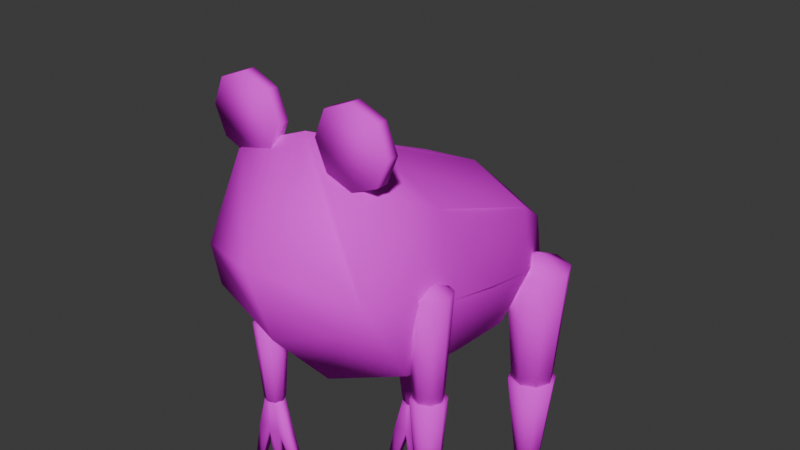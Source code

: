 # Source: frog.blend  (saved by Blender 4.4.32; exported with 4.5.12 LTS)
import bpy
from mathutils import Matrix  # noqa: F401  (used for matrix-valued properties, if any)

bpy.ops.wm.read_factory_settings(use_empty=True)
scene = bpy.context.scene
scene.name = 'Scene'

# ---- collections
col_collection = bpy.data.collections.new('Collection'); scene.collection.children.link(col_collection)

# ---- images (referenced by path relative to the original .blend; pixels are not part of the script)
import os
ASSET_DIR = os.environ.get("B2B_ASSET_DIR", "")  # directory of the original .blend (textures are referenced by path, not embedded)
HERE = os.path.dirname(os.path.abspath(__file__))  # packed textures are extracted next to this script under _unpacked/

def load_image(name, relpath, width, height, colorspace="sRGB"):
    """Load a texture the original file referenced (path relative to the .blend, or extracted next to this script)."""
    p = next((c for c in (os.path.join(HERE, relpath), os.path.join(ASSET_DIR, relpath)) if relpath and os.path.exists(c)), "")
    if p:
        img = bpy.data.images.load(p, check_existing=True)
        img.name = name
    else:  # same state as the original file: an image datablock whose file is absent (Cycles renders it pink)
        img = bpy.data.images.new(name, width, height)
        img.source = "FILE"
        img.filepath = "//" + (relpath or name)
    img.colorspace_settings.name = colorspace
    return img
img_frog_png = load_image('frog.png', 'frog.png', 1024, 1024, 'sRGB')

# ---- materials (node trees are filled in below, after node groups)
mat_frog = bpy.data.materials.new('frog')

# ---- material node trees
mat_frog.use_nodes = True; mat_frog.node_tree.nodes.clear()
_N = mat_frog.node_tree.nodes; _L = mat_frog.node_tree.links
n0 = _N.new('ShaderNodeBsdfPrincipled'); n0.name = 'Principled BSDF'; n0.location = (-27, 299)
n0.inputs[2].default_value = 1.0
n0.inputs[13].default_value = 0.0
n1 = _N.new('ShaderNodeOutputMaterial'); n1.name = 'Material Output'; n1.location = (300, 300)
n2 = _N.new('ShaderNodeTexImage'); n2.name = 'Image Texture'; n2.location = (-409, 299)
n2.image = img_frog_png
n2.interpolation = 'Closest'
_L.new(n0.outputs[0], n1.inputs[0])
_L.new(n2.outputs[0], n0.inputs[0])
_L.new(n2.outputs[1], n0.inputs[4])
n1.is_active_output = True

# ---- world
world_world = bpy.data.worlds.new('World'); scene.world = world_world
world_world.use_nodes = True; world_world.node_tree.nodes.clear()
_N = world_world.node_tree.nodes; _L = world_world.node_tree.links
n0 = _N.new('ShaderNodeOutputWorld'); n0.name = 'World Output'; n0.location = (300, 300)
n1 = _N.new('ShaderNodeBackground'); n1.name = 'Background'; n1.location = (10, 300)
n1.inputs[0].default_value = (0.05088, 0.05088, 0.05088, 1.0)
_L.new(n1.outputs[0], n0.inputs[0])
n0.is_active_output = True
world_world.color = (0.05088, 0.05088, 0.05088)
world_world.sun_shadow_jitter_overblur = 0.0

# ---- meshes
me_cube_007 = bpy.data.meshes.new('Cube.007')
me_cube_007.from_pydata([(-0.06734, 0.3042, 0.1955), (-0.000282, 0.3117, 0.2213), (-0.1089, 0.2009, 0.2651), (-0.08539, 0.2869, 0.1367), (-0.06683, 0.2696, 0.07805), (0.0001197, 0.3382, 0.122), (-0.1381, 0.173, 0.1702), (-0.1081, 0.1451, 0.07547), (-0.1592, 0.04345, 0.2082), (-0.1256, 0.07566, 0.3177), (-0.1247, 0.01128, 0.09906), (-0.1745, -0.08606, 0.2463), (-0.1377, -0.05077, 0.3662), (-0.1367, -0.1213, 0.1267), (-0.1421, -0.217, 0.285), (-0.1122, -0.1739, 0.4315), (-0.1113, -0.2286, 0.2359), (-0.0003903, -0.2824, 0.3218), (0.1414, -0.2169, 0.2862), (0.0002672, -0.241, 0.1942), (-0.0009509, -0.1614, 0.4742), (0.1106, -0.1748, 0.4292), (-0.001003, -0.03541, 0.4187), (-0.0008507, 0.08969, 0.3656), (0.1362, -0.0518, 0.3633), (0.1244, 0.07472, 0.3151), (0.174, -0.08586, 0.2478), (0.1372, -0.12, 0.1319), (0.1589, 0.04363, 0.2096), (0.1253, 0.0125, 0.1038), (0.1379, 0.1731, 0.1713), (0.1088, 0.1461, 0.07956), (0.108, 0.2001, 0.2628), (0.08556, 0.287, 0.1374), (0.06701, 0.3037, 0.1941), (0.06751, 0.2702, 0.08058), (0.0004527, 0.2621, 0.05287), (0.0005126, 0.133, 0.03483), (0.0005163, -0.002601, 0.05222), (0.0004948, -0.1365, 0.0754), (-0.0006733, 0.2131, 0.3067), (0.1115, -0.2275, 0.2401), (-0.03436, -0.1582, 0.479), (-0.05191, -0.1582, 0.4366), (-0.03436, -0.1778, 0.479), (-0.05191, -0.1582, 0.5214), (-0.09429, -0.1582, 0.5389), (-0.05191, -0.1778, 0.5214), (-0.09429, -0.1778, 0.5389), (-0.1367, -0.1778, 0.5214), (-0.1542, -0.1778, 0.479), (-0.1367, -0.1582, 0.5214), (-0.1542, -0.1582, 0.479), (-0.1367, -0.1582, 0.4366), (-0.09429, -0.1582, 0.4191), (-0.1367, -0.1778, 0.4366), (-0.09429, -0.1778, 0.4191), (-0.05191, -0.1778, 0.4366), (0.03199, -0.1582, 0.4793), (0.04989, -0.1581, 0.4371), (0.03201, -0.1778, 0.4793), (0.04918, -0.1581, 0.5218), (0.09141, -0.1581, 0.5397), (0.04921, -0.1778, 0.5218), (0.09143, -0.1777, 0.5397), (0.1339, -0.1777, 0.5225), (0.1519, -0.1777, 0.4803), (0.1339, -0.158, 0.5225), (0.1518, -0.158, 0.4803), (0.1346, -0.158, 0.4378), (0.09241, -0.1581, 0.4199), (0.1347, -0.1777, 0.4378), (0.09244, -0.1777, 0.4199), (0.04992, -0.1778, 0.4371), (0.1727, -0.09063, -0.0493), (0.1628, -0.09063, -0.0493), (0.1727, -0.1059, -0.0493), (0.1905, -0.09063, -0.1144), (0.1905, -0.1059, -0.1144), (0.1688, -0.09063, -0.1144), (0.2118, -0.09081, -0.1972), (0.2118, -0.1012, -0.1972), (0.197, -0.09081, -0.1972), (0.197, -0.1012, -0.1972), (0.1688, -0.1059, -0.1144), (0.147, -0.1059, -0.1144), (0.1628, -0.1059, -0.0493), (0.1651, -0.1012, -0.1972), (0.1503, -0.1012, -0.1972), (0.1651, -0.09081, -0.1972), (0.1503, -0.09081, -0.1972), (0.147, -0.09063, -0.1144), (0.1253, -0.09063, -0.1144), (0.153, -0.09063, -0.0493), (0.1129, -0.09081, -0.1972), (0.1129, -0.1012, -0.1972), (0.09808, -0.09081, -0.1972), (0.09808, -0.1012, -0.1972), (0.1253, -0.1059, -0.1144), (0.1431, -0.1059, -0.0493), (0.153, -0.1059, -0.0493), (0.1431, -0.09063, -0.0493), (0.1577, -0.1264, 0.09267), (0.1774, -0.1183, 0.09267), (0.1577, -0.1166, -0.04956), (0.1381, -0.1183, 0.09267), (0.1577, -0.09863, 0.1065), (0.1577, -0.07088, 0.09267), (0.1855, -0.09863, 0.09267), (0.13, -0.09863, 0.09267), (0.1774, -0.07901, 0.09267), (0.1381, -0.07901, 0.09267), (0.145, -0.08593, -0.04956), (0.1577, -0.08067, -0.04956), (0.1398, -0.09863, -0.04956), (0.1577, -0.09863, -0.05854), (0.1757, -0.09863, -0.04956), (0.145, -0.1113, -0.04956), (0.1705, -0.08593, -0.04956), (0.1705, -0.1113, -0.04956), (0.1448, 0.2318, -0.2169), (0.1327, 0.2318, -0.2169), (0.1448, 0.2129, -0.2169), (0.1666, 0.2318, -0.297), (0.1666, 0.2129, -0.297), (0.1399, 0.2318, -0.297), (0.1928, 0.2316, -0.3988), (0.1928, 0.2187, -0.3988), (0.1747, 0.2316, -0.3988), (0.1747, 0.2187, -0.3988), (0.1399, 0.2129, -0.297), (0.1132, 0.2129, -0.297), (0.1327, 0.2129, -0.2169), (0.1354, 0.2187, -0.3988), (0.1172, 0.2187, -0.3988), (0.1354, 0.2316, -0.3988), (0.1172, 0.2316, -0.3988), (0.1132, 0.2318, -0.297), (0.08654, 0.2318, -0.297), (0.1205, 0.2318, -0.2169), (0.07121, 0.2316, -0.3988), (0.07121, 0.2187, -0.3988), (0.05304, 0.2316, -0.3988), (0.05304, 0.2187, -0.3988), (0.08654, 0.2129, -0.297), (0.1083, 0.2129, -0.2169), (0.1205, 0.2129, -0.2169), (0.1083, 0.2318, -0.2169), (0.1261, 0.1696, 0.1552), (0.163, 0.1849, 0.1552), (0.1261, 0.1864, -0.05586), (0.0893, 0.1849, 0.1552), (0.1261, 0.2217, 0.1812), (0.1261, 0.2738, 0.1552), (0.1782, 0.2217, 0.1552), (0.07404, 0.2217, 0.1552), (0.163, 0.2585, 0.1552), (0.0893, 0.2585, 0.1552), (0.1012, 0.2467, -0.05586), (0.1261, 0.257, -0.05586), (0.09081, 0.2217, -0.05586), (0.1261, 0.2217, -0.07352), (0.1615, 0.2217, -0.05586), (0.1012, 0.1967, -0.05586), (0.1511, 0.2467, -0.05586), (0.1511, 0.1967, -0.05586), (0.1261, 0.1809, -0.05694), (0.155, 0.1929, -0.05694), (0.1261, 0.1994, -0.2183), (0.09732, 0.1929, -0.05694), (0.1261, 0.2217, -0.03656), (0.1261, 0.2625, -0.05694), (0.1669, 0.2217, -0.05694), (0.08538, 0.2217, -0.05694), (0.155, 0.2505, -0.05694), (0.09732, 0.2505, -0.05694), (0.1104, 0.2375, -0.2183), (0.1261, 0.244, -0.2183), (0.1039, 0.2217, -0.2183), (0.1261, 0.2217, -0.2294), (0.1484, 0.2217, -0.2183), (0.1104, 0.2059, -0.2183), (0.1419, 0.2375, -0.2183), (0.1419, 0.2059, -0.2183), (0.1576, -0.1317, 0.265), (0.1809, -0.122, 0.265), (0.1576, -0.1217, 0.09294), (0.1342, -0.122, 0.265), (0.1576, -0.09863, 0.2816), (0.1576, -0.06556, 0.265), (0.1906, -0.09863, 0.265), (0.1245, -0.09863, 0.265), (0.1809, -0.07525, 0.265), (0.1342, -0.07525, 0.265), (0.1413, -0.08235, 0.09294), (0.1576, -0.0756, 0.09294), (0.1345, -0.09863, 0.09294), (0.1576, -0.09863, 0.08142), (0.1806, -0.09863, 0.09294), (0.1413, -0.1149, 0.09294), (0.1738, -0.08235, 0.09294), (0.1738, -0.1149, 0.09294), (-0.1727, -0.09063, -0.0493), (-0.1628, -0.09063, -0.0493), (-0.1727, -0.1059, -0.0493), (-0.1905, -0.09063, -0.1144), (-0.1905, -0.1059, -0.1144), (-0.1688, -0.09063, -0.1144), (-0.2118, -0.09081, -0.1972), (-0.2118, -0.1012, -0.1972), (-0.197, -0.09081, -0.1972), (-0.197, -0.1012, -0.1972), (-0.1688, -0.1059, -0.1144), (-0.147, -0.1059, -0.1144), (-0.1628, -0.1059, -0.0493), (-0.1651, -0.1012, -0.1972), (-0.1503, -0.1012, -0.1972), (-0.1651, -0.09081, -0.1972), (-0.1503, -0.09081, -0.1972), (-0.147, -0.09063, -0.1144), (-0.1253, -0.09063, -0.1144), (-0.153, -0.09063, -0.0493), (-0.1129, -0.09081, -0.1972), (-0.1129, -0.1012, -0.1972), (-0.09808, -0.09081, -0.1972), (-0.09808, -0.1012, -0.1972), (-0.1253, -0.1059, -0.1144), (-0.1431, -0.1059, -0.0493), (-0.153, -0.1059, -0.0493), (-0.1431, -0.09063, -0.0493), (-0.1578, -0.1264, 0.09267), (-0.1774, -0.1183, 0.09267), (-0.1577, -0.1166, -0.04956), (-0.1381, -0.1183, 0.09267), (-0.1578, -0.09863, 0.1065), (-0.1578, -0.07088, 0.09267), (-0.1855, -0.09863, 0.09267), (-0.13, -0.09863, 0.09267), (-0.1774, -0.07901, 0.09267), (-0.1381, -0.07901, 0.09267), (-0.145, -0.08593, -0.04956), (-0.1577, -0.08067, -0.04956), (-0.1398, -0.09863, -0.04956), (-0.1577, -0.09863, -0.05854), (-0.1757, -0.09863, -0.04956), (-0.145, -0.1113, -0.04956), (-0.1705, -0.08593, -0.04956), (-0.1705, -0.1113, -0.04956), (-0.1448, 0.2318, -0.2169), (-0.1327, 0.2318, -0.2169), (-0.1448, 0.2129, -0.2169), (-0.1666, 0.2318, -0.297), (-0.1666, 0.2129, -0.297), (-0.1399, 0.2318, -0.297), (-0.1928, 0.2316, -0.3988), (-0.1928, 0.2187, -0.3988), (-0.1747, 0.2316, -0.3988), (-0.1747, 0.2187, -0.3988), (-0.1399, 0.2129, -0.297), (-0.1132, 0.2129, -0.297), (-0.1327, 0.2129, -0.2169), (-0.1354, 0.2187, -0.3988), (-0.1172, 0.2187, -0.3988), (-0.1354, 0.2316, -0.3988), (-0.1172, 0.2316, -0.3988), (-0.1132, 0.2318, -0.297), (-0.08654, 0.2318, -0.297), (-0.1205, 0.2318, -0.2169), (-0.07121, 0.2316, -0.3988), (-0.07121, 0.2187, -0.3988), (-0.05304, 0.2316, -0.3988), (-0.05304, 0.2187, -0.3988), (-0.08654, 0.2129, -0.297), (-0.1083, 0.2129, -0.2169), (-0.1205, 0.2129, -0.2169), (-0.1083, 0.2318, -0.2169), (-0.1261, 0.1696, 0.1552), (-0.163, 0.1849, 0.1552), (-0.1261, 0.1864, -0.05586), (-0.0893, 0.1849, 0.1552), (-0.1261, 0.2217, 0.1812), (-0.1261, 0.2738, 0.1552), (-0.1782, 0.2217, 0.1552), (-0.07404, 0.2217, 0.1552), (-0.163, 0.2585, 0.1552), (-0.0893, 0.2585, 0.1552), (-0.1012, 0.2467, -0.05586), (-0.1261, 0.257, -0.05586), (-0.09081, 0.2217, -0.05586), (-0.1261, 0.2217, -0.07352), (-0.1615, 0.2217, -0.05586), (-0.1012, 0.1967, -0.05586), (-0.1511, 0.2467, -0.05586), (-0.1511, 0.1967, -0.05586), (-0.1261, 0.1809, -0.05694), (-0.155, 0.1929, -0.05694), (-0.1261, 0.1994, -0.2183), (-0.09732, 0.1929, -0.05694), (-0.1261, 0.2217, -0.03656), (-0.1261, 0.2625, -0.05694), (-0.1669, 0.2217, -0.05694), (-0.08538, 0.2217, -0.05694), (-0.155, 0.2505, -0.05694), (-0.09732, 0.2505, -0.05694), (-0.1104, 0.2375, -0.2183), (-0.1261, 0.244, -0.2183), (-0.1039, 0.2217, -0.2183), (-0.1261, 0.2217, -0.2294), (-0.1484, 0.2217, -0.2183), (-0.1104, 0.2059, -0.2183), (-0.1419, 0.2375, -0.2183), (-0.1419, 0.2059, -0.2183), (-0.1576, -0.1317, 0.265), (-0.1809, -0.122, 0.265), (-0.1576, -0.1217, 0.09294), (-0.1342, -0.122, 0.265), (-0.1576, -0.09863, 0.2816), (-0.1576, -0.06556, 0.265), (-0.1906, -0.09863, 0.265), (-0.1245, -0.09863, 0.265), (-0.1809, -0.07525, 0.265), (-0.1342, -0.07525, 0.265), (-0.1413, -0.08235, 0.09294), (-0.1576, -0.0756, 0.09294), (-0.1345, -0.09863, 0.09294), (-0.1576, -0.09863, 0.08142), (-0.1806, -0.09863, 0.09294), (-0.1413, -0.1149, 0.09294), (-0.1738, -0.08235, 0.09294), (-0.1738, -0.1149, 0.09294)], [], [(0, 2, 40, 1), (1, 5, 3, 0), (3, 6, 2, 0), (4, 7, 6, 3), (5, 36, 4, 3), (6, 7, 10, 13, 11, 8), (7, 37, 38, 39, 13, 10), (12, 11, 14, 15), (11, 13, 16, 14), (17, 20, 15, 14), (19, 17, 14, 16), (18, 21, 20, 17), (41, 18, 17, 19), (24, 22, 20, 21), (22, 12, 15, 20), (25, 24, 26, 28, 30, 32), (23, 22, 24, 25, 32, 40), (28, 26, 27, 29, 31, 30), (26, 24, 21, 18), (27, 26, 18, 41), (2, 6, 8, 11, 12, 9), (33, 30, 31, 35), (34, 32, 30, 33), (34, 33, 5, 1), (33, 35, 36, 5), (35, 31, 37, 36), (36, 37, 7, 4), (37, 31, 29, 27, 39, 38), (13, 39, 19, 16), (39, 27, 41, 19), (1, 40, 32, 34), (42, 43, 54, 53, 52, 51, 46, 45), (42, 44, 57, 43), (45, 47, 44, 42), (46, 48, 47, 45), (57, 44, 47, 48, 49, 50, 55, 56), (51, 49, 48, 46), (52, 50, 49, 51), (53, 55, 50, 52), (54, 56, 55, 53), (43, 57, 56, 54), (58, 59, 73, 60), (58, 61, 62, 67, 68, 69, 70, 59), (61, 58, 60, 63), (62, 61, 63, 64), (73, 72, 71, 66, 65, 64, 63, 60), (67, 62, 64, 65), (68, 67, 65, 66), (69, 68, 66, 71), (70, 69, 71, 72), (59, 70, 72, 73), (9, 12, 22, 23, 40, 2), (74, 75, 86, 76), (75, 74, 77, 79), (77, 74, 76, 78), (77, 78, 81, 80), (79, 77, 80, 82), (82, 80, 81, 83), (84, 79, 82, 83), (78, 84, 83, 81), (84, 78, 76, 86), (84, 85, 88, 87), (85, 84, 86, 100), (79, 84, 87, 89), (90, 89, 87, 88), (91, 79, 89, 90), (85, 91, 90, 88), (92, 91, 94, 96), (101, 93, 91, 92), (93, 75, 79, 91), (91, 85, 95, 94), (96, 94, 95, 97), (98, 92, 96, 97), (85, 98, 97, 95), (98, 85, 100, 99), (101, 92, 98, 99), (93, 101, 99, 100), (75, 93, 100, 86), (103, 106, 102), (102, 104, 119, 103), (105, 117, 104, 102), (102, 106, 105), (107, 106, 110), (111, 106, 107), (108, 106, 103), (110, 106, 108), (109, 106, 111), (105, 106, 109), (107, 113, 112, 111), (111, 112, 114, 109), (113, 115, 112), (112, 115, 114), (118, 115, 113), (116, 115, 118), (119, 115, 116), (104, 115, 119), (117, 115, 104), (114, 115, 117), (103, 119, 116, 108), (108, 116, 118, 110), (110, 118, 113, 107), (109, 114, 117, 105), (120, 121, 132, 122), (121, 120, 123, 125), (123, 120, 122, 124), (123, 124, 127, 126), (125, 123, 126, 128), (128, 126, 127, 129), (130, 125, 128, 129), (124, 130, 129, 127), (130, 124, 122, 132), (130, 131, 134, 133), (131, 130, 132, 146), (125, 130, 133, 135), (136, 135, 133, 134), (137, 125, 135, 136), (131, 137, 136, 134), (138, 137, 140, 142), (147, 139, 137, 138), (139, 121, 125, 137), (137, 131, 141, 140), (142, 140, 141, 143), (144, 138, 142, 143), (131, 144, 143, 141), (144, 131, 146, 145), (147, 138, 144, 145), (139, 147, 145, 146), (121, 139, 146, 132), (148, 150, 165, 149), (149, 152, 148), (151, 163, 150, 148), (148, 152, 151), (157, 152, 153), (153, 152, 156), (156, 152, 154), (154, 152, 149), (151, 152, 155), (155, 152, 157), (153, 159, 158, 157), (157, 158, 160, 155), (159, 161, 158), (158, 161, 160), (164, 161, 159), (165, 161, 162), (162, 161, 164), (163, 161, 150), (150, 161, 165), (160, 161, 163), (149, 165, 162, 154), (154, 162, 164, 156), (156, 164, 159, 153), (155, 160, 163, 151), (166, 168, 183, 167), (167, 170, 166), (169, 181, 168, 166), (166, 170, 169), (175, 170, 171), (171, 170, 174), (174, 170, 172), (172, 170, 167), (169, 170, 173), (173, 170, 175), (171, 177, 176, 175), (175, 176, 178, 173), (177, 179, 176), (176, 179, 178), (182, 179, 177), (183, 179, 180), (180, 179, 182), (181, 179, 168), (168, 179, 183), (178, 179, 181), (167, 183, 180, 172), (172, 180, 182, 174), (174, 182, 177, 171), (173, 178, 181, 169), (184, 186, 201, 185), (185, 188, 184), (187, 199, 186, 184), (184, 188, 187), (193, 188, 189), (189, 188, 192), (192, 188, 190), (190, 188, 185), (187, 188, 191), (191, 188, 193), (189, 195, 194, 193), (193, 194, 196, 191), (195, 197, 194), (194, 197, 196), (200, 197, 195), (201, 197, 198), (198, 197, 200), (199, 197, 186), (186, 197, 201), (196, 197, 199), (185, 201, 198, 190), (190, 198, 200, 192), (192, 200, 195, 189), (191, 196, 199, 187), (202, 204, 214, 203), (203, 207, 205, 202), (205, 206, 204, 202), (205, 208, 209, 206), (207, 210, 208, 205), (210, 211, 209, 208), (212, 211, 210, 207), (206, 209, 211, 212), (212, 214, 204, 206), (212, 215, 216, 213), (213, 228, 214, 212), (207, 217, 215, 212), (218, 216, 215, 217), (219, 218, 217, 207), (213, 216, 218, 219), (220, 224, 222, 219), (229, 220, 219, 221), (221, 219, 207, 203), (219, 222, 223, 213), (224, 225, 223, 222), (226, 225, 224, 220), (213, 223, 225, 226), (226, 227, 228, 213), (229, 227, 226, 220), (221, 228, 227, 229), (203, 214, 228, 221), (231, 230, 234), (230, 231, 247, 232), (233, 230, 232, 245), (230, 233, 234), (235, 238, 234), (239, 235, 234), (236, 231, 234), (238, 236, 234), (237, 239, 234), (233, 237, 234), (235, 239, 240, 241), (239, 237, 242, 240), (241, 240, 243), (240, 242, 243), (246, 241, 243), (244, 246, 243), (247, 244, 243), (232, 247, 243), (245, 232, 243), (242, 245, 243), (231, 236, 244, 247), (236, 238, 246, 244), (238, 235, 241, 246), (237, 233, 245, 242), (248, 250, 260, 249), (249, 253, 251, 248), (251, 252, 250, 248), (251, 254, 255, 252), (253, 256, 254, 251), (256, 257, 255, 254), (258, 257, 256, 253), (252, 255, 257, 258), (258, 260, 250, 252), (258, 261, 262, 259), (259, 274, 260, 258), (253, 263, 261, 258), (264, 262, 261, 263), (265, 264, 263, 253), (259, 262, 264, 265), (266, 270, 268, 265), (275, 266, 265, 267), (267, 265, 253, 249), (265, 268, 269, 259), (270, 271, 269, 268), (272, 271, 270, 266), (259, 269, 271, 272), (272, 273, 274, 259), (275, 273, 272, 266), (267, 274, 273, 275), (249, 260, 274, 267), (276, 277, 293, 278), (277, 276, 280), (279, 276, 278, 291), (276, 279, 280), (285, 281, 280), (281, 284, 280), (284, 282, 280), (282, 277, 280), (279, 283, 280), (283, 285, 280), (281, 285, 286, 287), (285, 283, 288, 286), (287, 286, 289), (286, 288, 289), (292, 287, 289), (293, 290, 289), (290, 292, 289), (291, 278, 289), (278, 293, 289), (288, 291, 289), (277, 282, 290, 293), (282, 284, 292, 290), (284, 281, 287, 292), (283, 279, 291, 288), (294, 295, 311, 296), (295, 294, 298), (297, 294, 296, 309), (294, 297, 298), (303, 299, 298), (299, 302, 298), (302, 300, 298), (300, 295, 298), (297, 301, 298), (301, 303, 298), (299, 303, 304, 305), (303, 301, 306, 304), (305, 304, 307), (304, 306, 307), (310, 305, 307), (311, 308, 307), (308, 310, 307), (309, 296, 307), (296, 311, 307), (306, 309, 307), (295, 300, 308, 311), (300, 302, 310, 308), (302, 299, 305, 310), (301, 297, 309, 306), (312, 313, 329, 314), (313, 312, 316), (315, 312, 314, 327), (312, 315, 316), (321, 317, 316), (317, 320, 316), (320, 318, 316), (318, 313, 316), (315, 319, 316), (319, 321, 316), (317, 321, 322, 323), (321, 319, 324, 322), (323, 322, 325), (322, 324, 325), (328, 323, 325), (329, 326, 325), (326, 328, 325), (327, 314, 325), (314, 329, 325), (324, 327, 325), (313, 318, 326, 329), (318, 320, 328, 326), (320, 317, 323, 328), (319, 315, 327, 324)])
me_cube_007.polygons.foreach_set('use_smooth', [True] * 348)
_uv = me_cube_007.uv_layers.new(name='UVMap')
_uv.uv.foreach_set('vector', [0.1681, 0.4509, 0.1961, 0.5285, 0.1318, 0.5391, 0.1238, 0.4634, 0.1238, 0.4634, 0.1156, 0.3848, 0.2003, 0.4185, 0.1681, 0.4509, 0.2003, 0.4185, 0.2577, 0.5047, 0.1961, 0.5285, 0.1681, 0.4509, 0.3892, 0.4431, 0.373, 0.5118, 0.3169, 0.4965, 0.3592, 0.4196, 0.4242, 0.3848, 0.4277, 0.4484, 0.3892, 0.4431, 0.3592, 0.4196, 0.3169, 0.4965, 0.373, 0.5118, 0.3692, 0.5822, 0.3755, 0.6461, 0.3121, 0.6648, 0.3039, 0.582, 0.373, 0.5118, 0.4311, 0.5135, 0.4345, 0.5791, 0.4372, 0.638, 0.3755, 0.6461, 0.3692, 0.5822, 0.2085, 0.6744, 0.2733, 0.6866, 0.2366, 0.7592, 0.1856, 0.7224, 0.3121, 0.6648, 0.3755, 0.6461, 0.3783, 0.7234, 0.3503, 0.7425, 0.1605, 0.7982, 0.1516, 0.7198, 0.1856, 0.7224, 0.2366, 0.7592, 0.4407, 0.7094, 0.4443, 0.7868, 0.3503, 0.7425, 0.3783, 0.7234, 0.07734, 0.777, 0.1185, 0.7307, 0.1516, 0.7198, 0.1605, 0.7982, 0.5051, 0.7188, 0.5337, 0.734, 0.4443, 0.7868, 0.4407, 0.7094, 0.08484, 0.6884, 0.1463, 0.6733, 0.1516, 0.7198, 0.1185, 0.7307, 0.1463, 0.6733, 0.2085, 0.6744, 0.1856, 0.7224, 0.1516, 0.7198, 0.06974, 0.6209, 0.08484, 0.6884, 0.02547, 0.7139, 0.00168, 0.6294, 0.00168, 0.532, 0.06546, 0.5417, 0.1395, 0.6117, 0.1463, 0.6733, 0.08484, 0.6884, 0.06974, 0.6209, 0.06546, 0.5417, 0.1318, 0.5391, 0.5644, 0.5692, 0.5644, 0.6528, 0.5007, 0.6407, 0.5008, 0.5756, 0.4897, 0.5052, 0.5428, 0.485, 0.02547, 0.7139, 0.08484, 0.6884, 0.1185, 0.7307, 0.07734, 0.777, 0.5007, 0.6407, 0.5644, 0.6528, 0.5337, 0.734, 0.5051, 0.7188, 0.1961, 0.5285, 0.2577, 0.5047, 0.2784, 0.5994, 0.2733, 0.6866, 0.2085, 0.6744, 0.2086, 0.606, 0.4928, 0.4124, 0.5428, 0.485, 0.4897, 0.5052, 0.4658, 0.4382, 0.07718, 0.4594, 0.06546, 0.5417, 0.00168, 0.532, 0.03962, 0.4352, 0.07718, 0.4594, 0.03962, 0.4352, 0.1156, 0.3848, 0.1238, 0.4634, 0.4928, 0.4124, 0.4658, 0.4382, 0.4277, 0.4484, 0.4242, 0.3848, 0.4658, 0.4382, 0.4897, 0.5052, 0.4311, 0.5135, 0.4277, 0.4484, 0.4277, 0.4484, 0.4311, 0.5135, 0.373, 0.5118, 0.3892, 0.4431, 0.4311, 0.5135, 0.4897, 0.5052, 0.5008, 0.5756, 0.5007, 0.6407, 0.4372, 0.638, 0.4345, 0.5791, 0.3755, 0.6461, 0.4372, 0.638, 0.4407, 0.7094, 0.3783, 0.7234, 0.4372, 0.638, 0.5007, 0.6407, 0.5051, 0.7188, 0.4407, 0.7094, 0.1238, 0.4634, 0.1318, 0.5391, 0.06546, 0.5417, 0.07718, 0.4594, 0.4191, 0.9, 0.3971, 0.8468, 0.3439, 0.8248, 0.2908, 0.8468, 0.2688, 0.9, 0.2908, 0.9531, 0.3439, 0.9751, 0.3971, 0.9531, 0.4807, 0.9008, 0.4807, 0.9008, 0.4807, 0.9008, 0.4807, 0.9008, 0.4807, 0.9008, 0.4807, 0.9008, 0.4807, 0.9008, 0.4807, 0.9008, 0.4807, 0.9008, 0.4807, 0.9008, 0.4807, 0.9008, 0.4807, 0.9008, 0.1486, 0.8468, 0.1706, 0.9, 0.1486, 0.9531, 0.0954, 0.9751, 0.04223, 0.9531, 0.02021, 0.9, 0.04223, 0.8468, 0.0954, 0.8248, 0.4807, 0.9008, 0.4807, 0.9008, 0.4807, 0.9008, 0.4807, 0.9008, 0.4807, 0.9008, 0.4807, 0.9008, 0.4807, 0.9008, 0.4807, 0.9008, 0.4807, 0.9008, 0.4807, 0.9008, 0.4807, 0.9008, 0.4807, 0.9008, 0.4807, 0.9008, 0.4807, 0.9008, 0.4807, 0.9008, 0.4807, 0.9008, 0.4807, 0.9008, 0.4807, 0.9008, 0.4807, 0.9008, 0.4807, 0.9008, 0.4807, 0.9008, 0.4807, 0.9008, 0.4807, 0.9008, 0.4807, 0.9008, 0.2688, 0.8993, 0.2903, 0.9527, 0.3433, 0.9751, 0.3966, 0.9536, 0.4191, 0.9006, 0.3975, 0.8472, 0.3446, 0.8248, 0.2912, 0.8463, 0.4807, 0.9008, 0.4807, 0.9008, 0.4807, 0.9008, 0.4807, 0.9008, 0.4807, 0.9008, 0.4807, 0.9008, 0.4807, 0.9008, 0.4807, 0.9008, 0.0427, 0.8463, 0.09604, 0.8248, 0.149, 0.8472, 0.1706, 0.9006, 0.1481, 0.9536, 0.09478, 0.9751, 0.04181, 0.9527, 0.02024, 0.8993, 0.4807, 0.9008, 0.4807, 0.9008, 0.4807, 0.9008, 0.4807, 0.9008, 0.4807, 0.9008, 0.4807, 0.9008, 0.4807, 0.9008, 0.4807, 0.9008, 0.4807, 0.9008, 0.4807, 0.9008, 0.4807, 0.9008, 0.4807, 0.9008, 0.4807, 0.9008, 0.4807, 0.9008, 0.4807, 0.9008, 0.4807, 0.9008, 0.4807, 0.9008, 0.4807, 0.9008, 0.4807, 0.9008, 0.4807, 0.9008, 0.2086, 0.606, 0.2085, 0.6744, 0.1463, 0.6733, 0.1395, 0.6117, 0.1318, 0.5391, 0.1961, 0.5285, 0.5138, 0.9008, 0.5138, 0.9008, 0.5138, 0.9008, 0.5138, 0.9008, 0.5138, 0.9008, 0.5138, 0.9008, 0.5138, 0.9008, 0.5138, 0.9008, 0.5138, 0.9008, 0.5138, 0.9008, 0.5138, 0.9008, 0.5138, 0.9008, 0.5138, 0.9008, 0.5138, 0.9008, 0.5138, 0.9008, 0.5138, 0.9008, 0.5138, 0.9008, 0.5138, 0.9008, 0.5138, 0.9008, 0.5138, 0.9008, 0.5138, 0.9008, 0.5138, 0.9008, 0.5138, 0.9008, 0.5138, 0.9008, 0.5138, 0.9008, 0.5138, 0.9008, 0.5138, 0.9008, 0.5138, 0.9008, 0.6066, 0.9076, 0.6066, 0.9076, 0.6066, 0.9076, 0.6066, 0.9076, 0.6066, 0.9076, 0.6066, 0.9076, 0.6066, 0.9076, 0.6066, 0.9076, 0.6066, 0.9076, 0.6066, 0.9076, 0.6066, 0.9076, 0.6066, 0.9076, 0.6066, 0.9076, 0.6066, 0.9076, 0.6066, 0.9076, 0.6066, 0.9076, 0.5138, 0.9008, 0.5138, 0.9008, 0.5138, 0.9008, 0.5138, 0.9008, 0.5138, 0.9008, 0.5138, 0.9008, 0.5138, 0.9008, 0.5138, 0.9008, 0.5138, 0.9008, 0.5138, 0.9008, 0.5138, 0.9008, 0.5138, 0.9008, 0.5138, 0.9008, 0.5138, 0.9008, 0.5138, 0.9008, 0.5138, 0.9008, 0.5138, 0.9008, 0.5138, 0.9008, 0.5138, 0.9008, 0.5138, 0.9008, 0.5138, 0.9008, 0.5138, 0.9008, 0.5138, 0.9008, 0.5138, 0.9008, 0.5138, 0.9008, 0.5138, 0.9008, 0.5138, 0.9008, 0.5138, 0.9008, 0.5138, 0.9008, 0.5138, 0.9008, 0.5138, 0.9008, 0.5138, 0.9008, 0.5138, 0.9008, 0.5138, 0.9008, 0.5138, 0.9008, 0.5138, 0.9008, 0.5138, 0.9008, 0.5138, 0.9008, 0.5138, 0.9008, 0.5138, 0.9008, 0.6066, 0.9076, 0.6066, 0.9076, 0.6066, 0.9076, 0.6066, 0.9076, 0.6066, 0.9076, 0.6066, 0.9076, 0.6066, 0.9076, 0.6066, 0.9076, 0.5138, 0.9008, 0.5138, 0.9008, 0.5138, 0.9008, 0.5138, 0.9008, 0.5138, 0.9008, 0.5138, 0.9008, 0.5138, 0.9008, 0.5138, 0.9008, 0.5138, 0.9008, 0.5138, 0.9008, 0.5138, 0.9008, 0.5138, 0.9008, 0.9293, 0.9432, 0.9062, 0.9814, 0.955, 0.9541, 0.955, 0.9541, 0.9423, 0.7255, 0.9242, 0.7343, 0.9293, 0.9432, 0.7416, 0.9432, 0.7482, 0.734, 0.7305, 0.7247, 0.7161, 0.954, 0.7161, 0.954, 0.7647, 0.9814, 0.7416, 0.9432, 0.8576, 0.954, 0.9062, 0.9814, 0.8831, 0.9431, 0.7878, 0.9431, 0.7647, 0.9814, 0.8135, 0.9541, 0.9063, 0.9401, 0.9062, 0.9814, 0.9293, 0.9432, 0.8831, 0.9431, 0.9062, 0.9814, 0.9063, 0.9401, 0.7647, 0.9401, 0.7647, 0.9814, 0.7878, 0.9431, 0.7416, 0.9432, 0.7647, 0.9814, 0.7647, 0.9401, 0.8135, 0.9541, 0.8011, 0.7258, 0.7829, 0.7346, 0.7878, 0.9431, 0.7878, 0.9431, 0.7829, 0.7346, 0.7655, 0.7369, 0.7647, 0.9401, 0.8011, 0.7258, 0.766, 0.7056, 0.7829, 0.7346, 0.7829, 0.7346, 0.766, 0.7056, 0.7655, 0.7369, 0.8895, 0.7342, 0.9071, 0.7056, 0.8717, 0.725, 0.9069, 0.737, 0.9071, 0.7056, 0.8895, 0.7342, 0.9242, 0.7343, 0.9071, 0.7056, 0.9069, 0.737, 0.9423, 0.7255, 0.9071, 0.7056, 0.9242, 0.7343, 0.7482, 0.734, 0.766, 0.7056, 0.7305, 0.7247, 0.7655, 0.7369, 0.766, 0.7056, 0.7482, 0.734, 0.9293, 0.9432, 0.9242, 0.7343, 0.9069, 0.737, 0.9063, 0.9401, 0.9063, 0.9401, 0.9069, 0.737, 0.8895, 0.7342, 0.8831, 0.9431, 0.8831, 0.9431, 0.8895, 0.7342, 0.8717, 0.725, 0.8576, 0.954, 0.7647, 0.9401, 0.7655, 0.7369, 0.7482, 0.734, 0.7416, 0.9432, 0.5138, 0.9008, 0.5138, 0.9008, 0.5138, 0.9008, 0.5138, 0.9008, 0.5138, 0.9008, 0.5138, 0.9008, 0.5138, 0.9008, 0.5138, 0.9008, 0.5138, 0.9008, 0.5138, 0.9008, 0.5138, 0.9008, 0.5138, 0.9008, 0.5138, 0.9008, 0.5138, 0.9008, 0.5138, 0.9008, 0.5138, 0.9008, 0.5138, 0.9008, 0.5138, 0.9008, 0.5138, 0.9008, 0.5138, 0.9008, 0.5138, 0.9008, 0.5138, 0.9008, 0.5138, 0.9008, 0.5138, 0.9008, 0.5138, 0.9008, 0.5138, 0.9008, 0.5138, 0.9008, 0.5138, 0.9008, 0.6066, 0.9076, 0.6066, 0.9076, 0.6066, 0.9076, 0.6066, 0.9076, 0.6066, 0.9076, 0.6066, 0.9076, 0.6066, 0.9076, 0.6066, 0.9076, 0.6066, 0.9076, 0.6066, 0.9076, 0.6066, 0.9076, 0.6066, 0.9076, 0.6066, 0.9076, 0.6066, 0.9076, 0.6066, 0.9076, 0.6066, 0.9076, 0.5138, 0.9008, 0.5138, 0.9008, 0.5138, 0.9008, 0.5138, 0.9008, 0.5138, 0.9008, 0.5138, 0.9008, 0.5138, 0.9008, 0.5138, 0.9008, 0.5138, 0.9008, 0.5138, 0.9008, 0.5138, 0.9008, 0.5138, 0.9008, 0.5138, 0.9008, 0.5138, 0.9008, 0.5138, 0.9008, 0.5138, 0.9008, 0.5138, 0.9008, 0.5138, 0.9008, 0.5138, 0.9008, 0.5138, 0.9008, 0.5138, 0.9008, 0.5138, 0.9008, 0.5138, 0.9008, 0.5138, 0.9008, 0.5138, 0.9008, 0.5138, 0.9008, 0.5138, 0.9008, 0.5138, 0.9008, 0.5138, 0.9008, 0.5138, 0.9008, 0.5138, 0.9008, 0.5138, 0.9008, 0.5138, 0.9008, 0.5138, 0.9008, 0.5138, 0.9008, 0.5138, 0.9008, 0.5138, 0.9008, 0.5138, 0.9008, 0.5138, 0.9008, 0.5138, 0.9008, 0.6066, 0.9076, 0.6066, 0.9076, 0.6066, 0.9076, 0.6066, 0.9076, 0.6066, 0.9076, 0.6066, 0.9076, 0.6066, 0.9076, 0.6066, 0.9076, 0.5138, 0.9008, 0.5138, 0.9008, 0.5138, 0.9008, 0.5138, 0.9008, 0.5138, 0.9008, 0.5138, 0.9008, 0.5138, 0.9008, 0.5138, 0.9008, 0.5138, 0.9008, 0.5138, 0.9008, 0.5138, 0.9008, 0.5138, 0.9008, 0.2128, 0.3283, 0.2253, 0.07515, 0.2522, 0.08785, 0.2484, 0.313, 0.2484, 0.313, 0.2807, 0.3665, 0.2128, 0.3283, 0.1348, 0.3128, 0.1257, 0.08741, 0.1523, 0.07413, 0.1708, 0.3272, 0.1708, 0.3272, 0.1039, 0.367, 0.1348, 0.3128, 0.0713, 0.3137, 0.1039, 0.367, 0.03602, 0.3292, 0.3477, 0.3268, 0.2807, 0.3665, 0.3117, 0.3124, 0.3117, 0.3124, 0.2807, 0.3665, 0.2801, 0.3086, 0.2801, 0.3086, 0.2807, 0.3665, 0.2484, 0.313, 0.1348, 0.3128, 0.1039, 0.367, 0.103, 0.3091, 0.103, 0.3091, 0.1039, 0.367, 0.0713, 0.3137, 0.03602, 0.3292, 0.04884, 0.0745, 0.07511, 0.08766, 0.0713, 0.3137, 0.0713, 0.3137, 0.07511, 0.08766, 0.1004, 0.09127, 0.103, 0.3091, 0.04884, 0.0745, 0.1003, 0.04483, 0.07511, 0.08766, 0.07511, 0.08766, 0.1003, 0.04483, 0.1004, 0.09127, 0.3025, 0.08687, 0.2767, 0.04462, 0.329, 0.07351, 0.2522, 0.08785, 0.2767, 0.04462, 0.2775, 0.09119, 0.2775, 0.09119, 0.2767, 0.04462, 0.3025, 0.08687, 0.1257, 0.08741, 0.1003, 0.04483, 0.1523, 0.07413, 0.2253, 0.07515, 0.2767, 0.04462, 0.2522, 0.08785, 0.1004, 0.09127, 0.1003, 0.04483, 0.1257, 0.08741, 0.2484, 0.313, 0.2522, 0.08785, 0.2775, 0.09119, 0.2801, 0.3086, 0.2801, 0.3086, 0.2775, 0.09119, 0.3025, 0.08687, 0.3117, 0.3124, 0.3117, 0.3124, 0.3025, 0.08687, 0.329, 0.07351, 0.3477, 0.3268, 0.103, 0.3091, 0.1004, 0.09127, 0.1257, 0.08741, 0.1348, 0.3128, 0.7992, 0.664, 0.8179, 0.4253, 0.84, 0.4359, 0.8333, 0.6499, 0.8333, 0.6499, 0.8638, 0.7006, 0.7992, 0.664, 0.7335, 0.6478, 0.7231, 0.4322, 0.744, 0.4206, 0.7675, 0.6614, 0.7675, 0.6614, 0.7037, 0.6988, 0.7335, 0.6478, 0.6736, 0.648, 0.7037, 0.6988, 0.6393, 0.6618, 0.9276, 0.6625, 0.8638, 0.7006, 0.8931, 0.6493, 0.8931, 0.6493, 0.8638, 0.7006, 0.8632, 0.6458, 0.8632, 0.6458, 0.8638, 0.7006, 0.8333, 0.6499, 0.7335, 0.6478, 0.7037, 0.6988, 0.7035, 0.6441, 0.7035, 0.6441, 0.7037, 0.6988, 0.6736, 0.648, 0.6393, 0.6618, 0.6594, 0.4223, 0.6814, 0.4329, 0.6736, 0.648, 0.6736, 0.648, 0.6814, 0.4329, 0.7023, 0.4361, 0.7035, 0.6441, 0.6594, 0.4223, 0.7015, 0.3972, 0.6814, 0.4329, 0.6814, 0.4329, 0.7015, 0.3972, 0.7023, 0.4361, 0.8816, 0.4349, 0.8602, 0.3997, 0.9032, 0.4237, 0.84, 0.4359, 0.8602, 0.3997, 0.861, 0.4387, 0.861, 0.4387, 0.8602, 0.3997, 0.8816, 0.4349, 0.7231, 0.4322, 0.7015, 0.3972, 0.744, 0.4206, 0.8179, 0.4253, 0.8602, 0.3997, 0.84, 0.4359, 0.7023, 0.4361, 0.7015, 0.3972, 0.7231, 0.4322, 0.8333, 0.6499, 0.84, 0.4359, 0.861, 0.4387, 0.8632, 0.6458, 0.8632, 0.6458, 0.861, 0.4387, 0.8816, 0.4349, 0.8931, 0.6493, 0.8931, 0.6493, 0.8816, 0.4349, 0.9032, 0.4237, 0.9276, 0.6625, 0.7035, 0.6441, 0.7023, 0.4361, 0.7231, 0.4322, 0.7335, 0.6478, 0.5939, 0.3254, 0.6077, 0.06083, 0.6293, 0.07178, 0.6231, 0.3129, 0.6231, 0.3129, 0.6494, 0.3567, 0.5939, 0.3254, 0.5017, 0.3139, 0.4975, 0.07241, 0.5192, 0.06164, 0.5308, 0.3267, 0.5308, 0.3267, 0.475, 0.3574, 0.5017, 0.3139, 0.4488, 0.3136, 0.475, 0.3574, 0.4196, 0.3261, 0.7051, 0.3258, 0.6494, 0.3567, 0.676, 0.3131, 0.676, 0.3131, 0.6494, 0.3567, 0.6496, 0.3094, 0.6496, 0.3094, 0.6494, 0.3567, 0.6231, 0.3129, 0.5017, 0.3139, 0.475, 0.3574, 0.4753, 0.3101, 0.4753, 0.3101, 0.475, 0.3574, 0.4488, 0.3136, 0.4196, 0.3261, 0.4342, 0.06116, 0.4558, 0.07217, 0.4488, 0.3136, 0.4488, 0.3136, 0.4558, 0.07217, 0.4766, 0.0756, 0.4753, 0.3101, 0.4342, 0.06116, 0.4768, 0.03795, 0.4558, 0.07217, 0.4558, 0.07217, 0.4768, 0.03795, 0.4766, 0.0756, 0.6711, 0.07165, 0.6502, 0.03732, 0.6927, 0.0608, 0.6293, 0.07178, 0.6502, 0.03732, 0.6503, 0.07493, 0.6503, 0.07493, 0.6502, 0.03732, 0.6711, 0.07165, 0.4975, 0.07241, 0.4768, 0.03795, 0.5192, 0.06164, 0.6077, 0.06083, 0.6502, 0.03732, 0.6293, 0.07178, 0.4766, 0.0756, 0.4768, 0.03795, 0.4975, 0.07241, 0.6231, 0.3129, 0.6293, 0.07178, 0.6503, 0.07493, 0.6496, 0.3094, 0.6496, 0.3094, 0.6503, 0.07493, 0.6711, 0.07165, 0.676, 0.3131, 0.676, 0.3131, 0.6711, 0.07165, 0.6927, 0.0608, 0.7051, 0.3258, 0.4753, 0.3101, 0.4766, 0.0756, 0.4975, 0.07241, 0.5017, 0.3139, 0.5138, 0.9008, 0.5138, 0.9008, 0.5138, 0.9008, 0.5138, 0.9008, 0.5138, 0.9008, 0.5138, 0.9008, 0.5138, 0.9008, 0.5138, 0.9008, 0.5138, 0.9008, 0.5138, 0.9008, 0.5138, 0.9008, 0.5138, 0.9008, 0.5138, 0.9008, 0.5138, 0.9008, 0.5138, 0.9008, 0.5138, 0.9008, 0.5138, 0.9008, 0.5138, 0.9008, 0.5138, 0.9008, 0.5138, 0.9008, 0.5138, 0.9008, 0.5138, 0.9008, 0.5138, 0.9008, 0.5138, 0.9008, 0.5138, 0.9008, 0.5138, 0.9008, 0.5138, 0.9008, 0.5138, 0.9008, 0.6066, 0.9076, 0.6066, 0.9076, 0.6066, 0.9076, 0.6066, 0.9076, 0.6066, 0.9076, 0.6066, 0.9076, 0.6066, 0.9076, 0.6066, 0.9076, 0.6066, 0.9076, 0.6066, 0.9076, 0.6066, 0.9076, 0.6066, 0.9076, 0.6066, 0.9076, 0.6066, 0.9076, 0.6066, 0.9076, 0.6066, 0.9076, 0.5138, 0.9008, 0.5138, 0.9008, 0.5138, 0.9008, 0.5138, 0.9008, 0.5138, 0.9008, 0.5138, 0.9008, 0.5138, 0.9008, 0.5138, 0.9008, 0.5138, 0.9008, 0.5138, 0.9008, 0.5138, 0.9008, 0.5138, 0.9008, 0.5138, 0.9008, 0.5138, 0.9008, 0.5138, 0.9008, 0.5138, 0.9008, 0.5138, 0.9008, 0.5138, 0.9008, 0.5138, 0.9008, 0.5138, 0.9008, 0.5138, 0.9008, 0.5138, 0.9008, 0.5138, 0.9008, 0.5138, 0.9008, 0.5138, 0.9008, 0.5138, 0.9008, 0.5138, 0.9008, 0.5138, 0.9008, 0.5138, 0.9008, 0.5138, 0.9008, 0.5138, 0.9008, 0.5138, 0.9008, 0.5138, 0.9008, 0.5138, 0.9008, 0.5138, 0.9008, 0.5138, 0.9008, 0.5138, 0.9008, 0.5138, 0.9008, 0.5138, 0.9008, 0.5138, 0.9008, 0.6066, 0.9076, 0.6066, 0.9076, 0.6066, 0.9076, 0.6066, 0.9076, 0.6066, 0.9076, 0.6066, 0.9076, 0.6066, 0.9076, 0.6066, 0.9076, 0.5138, 0.9008, 0.5138, 0.9008, 0.5138, 0.9008, 0.5138, 0.9008, 0.5138, 0.9008, 0.5138, 0.9008, 0.5138, 0.9008, 0.5138, 0.9008, 0.5138, 0.9008, 0.5138, 0.9008, 0.5138, 0.9008, 0.5138, 0.9008, 0.9293, 0.9432, 0.955, 0.9541, 0.9062, 0.9814, 0.955, 0.9541, 0.9293, 0.9432, 0.9242, 0.7343, 0.9423, 0.7255, 0.7416, 0.9432, 0.7161, 0.954, 0.7305, 0.7247, 0.7482, 0.734, 0.7161, 0.954, 0.7416, 0.9432, 0.7647, 0.9814, 0.8576, 0.954, 0.8831, 0.9431, 0.9062, 0.9814, 0.7878, 0.9431, 0.8135, 0.9541, 0.7647, 0.9814, 0.9063, 0.9401, 0.9293, 0.9432, 0.9062, 0.9814, 0.8831, 0.9431, 0.9063, 0.9401, 0.9062, 0.9814, 0.7647, 0.9401, 0.7878, 0.9431, 0.7647, 0.9814, 0.7416, 0.9432, 0.7647, 0.9401, 0.7647, 0.9814, 0.8135, 0.9541, 0.7878, 0.9431, 0.7829, 0.7346, 0.8011, 0.7258, 0.7878, 0.9431, 0.7647, 0.9401, 0.7655, 0.7369, 0.7829, 0.7346, 0.8011, 0.7258, 0.7829, 0.7346, 0.766, 0.7056, 0.7829, 0.7346, 0.7655, 0.7369, 0.766, 0.7056, 0.8895, 0.7342, 0.8717, 0.725, 0.9071, 0.7056, 0.9069, 0.737, 0.8895, 0.7342, 0.9071, 0.7056, 0.9242, 0.7343, 0.9069, 0.737, 0.9071, 0.7056, 0.9423, 0.7255, 0.9242, 0.7343, 0.9071, 0.7056, 0.7482, 0.734, 0.7305, 0.7247, 0.766, 0.7056, 0.7655, 0.7369, 0.7482, 0.734, 0.766, 0.7056, 0.9293, 0.9432, 0.9063, 0.9401, 0.9069, 0.737, 0.9242, 0.7343, 0.9063, 0.9401, 0.8831, 0.9431, 0.8895, 0.7342, 0.9069, 0.737, 0.8831, 0.9431, 0.8576, 0.954, 0.8717, 0.725, 0.8895, 0.7342, 0.7647, 0.9401, 0.7416, 0.9432, 0.7482, 0.734, 0.7655, 0.7369, 0.5138, 0.9008, 0.5138, 0.9008, 0.5138, 0.9008, 0.5138, 0.9008, 0.5138, 0.9008, 0.5138, 0.9008, 0.5138, 0.9008, 0.5138, 0.9008, 0.5138, 0.9008, 0.5138, 0.9008, 0.5138, 0.9008, 0.5138, 0.9008, 0.5138, 0.9008, 0.5138, 0.9008, 0.5138, 0.9008, 0.5138, 0.9008, 0.5138, 0.9008, 0.5138, 0.9008, 0.5138, 0.9008, 0.5138, 0.9008, 0.5138, 0.9008, 0.5138, 0.9008, 0.5138, 0.9008, 0.5138, 0.9008, 0.5138, 0.9008, 0.5138, 0.9008, 0.5138, 0.9008, 0.5138, 0.9008, 0.6066, 0.9076, 0.6066, 0.9076, 0.6066, 0.9076, 0.6066, 0.9076, 0.6066, 0.9076, 0.6066, 0.9076, 0.6066, 0.9076, 0.6066, 0.9076, 0.6066, 0.9076, 0.6066, 0.9076, 0.6066, 0.9076, 0.6066, 0.9076, 0.6066, 0.9076, 0.6066, 0.9076, 0.6066, 0.9076, 0.6066, 0.9076, 0.5138, 0.9008, 0.5138, 0.9008, 0.5138, 0.9008, 0.5138, 0.9008, 0.5138, 0.9008, 0.5138, 0.9008, 0.5138, 0.9008, 0.5138, 0.9008, 0.5138, 0.9008, 0.5138, 0.9008, 0.5138, 0.9008, 0.5138, 0.9008, 0.5138, 0.9008, 0.5138, 0.9008, 0.5138, 0.9008, 0.5138, 0.9008, 0.5138, 0.9008, 0.5138, 0.9008, 0.5138, 0.9008, 0.5138, 0.9008, 0.5138, 0.9008, 0.5138, 0.9008, 0.5138, 0.9008, 0.5138, 0.9008, 0.5138, 0.9008, 0.5138, 0.9008, 0.5138, 0.9008, 0.5138, 0.9008, 0.5138, 0.9008, 0.5138, 0.9008, 0.5138, 0.9008, 0.5138, 0.9008, 0.5138, 0.9008, 0.5138, 0.9008, 0.5138, 0.9008, 0.5138, 0.9008, 0.5138, 0.9008, 0.5138, 0.9008, 0.5138, 0.9008, 0.5138, 0.9008, 0.6066, 0.9076, 0.6066, 0.9076, 0.6066, 0.9076, 0.6066, 0.9076, 0.6066, 0.9076, 0.6066, 0.9076, 0.6066, 0.9076, 0.6066, 0.9076, 0.5138, 0.9008, 0.5138, 0.9008, 0.5138, 0.9008, 0.5138, 0.9008, 0.5138, 0.9008, 0.5138, 0.9008, 0.5138, 0.9008, 0.5138, 0.9008, 0.5138, 0.9008, 0.5138, 0.9008, 0.5138, 0.9008, 0.5138, 0.9008, 0.2128, 0.3283, 0.2484, 0.313, 0.2522, 0.08785, 0.2253, 0.07515, 0.2484, 0.313, 0.2128, 0.3283, 0.2807, 0.3665, 0.1348, 0.3128, 0.1708, 0.3272, 0.1523, 0.07413, 0.1257, 0.08741, 0.1708, 0.3272, 0.1348, 0.3128, 0.1039, 0.367, 0.0713, 0.3137, 0.03602, 0.3292, 0.1039, 0.367, 0.3477, 0.3268, 0.3117, 0.3124, 0.2807, 0.3665, 0.3117, 0.3124, 0.2801, 0.3086, 0.2807, 0.3665, 0.2801, 0.3086, 0.2484, 0.313, 0.2807, 0.3665, 0.1348, 0.3128, 0.103, 0.3091, 0.1039, 0.367, 0.103, 0.3091, 0.0713, 0.3137, 0.1039, 0.367, 0.03602, 0.3292, 0.0713, 0.3137, 0.07511, 0.08766, 0.04884, 0.0745, 0.0713, 0.3137, 0.103, 0.3091, 0.1004, 0.09127, 0.07511, 0.08766, 0.04884, 0.0745, 0.07511, 0.08766, 0.1003, 0.04483, 0.07511, 0.08766, 0.1004, 0.09127, 0.1003, 0.04483, 0.3025, 0.08687, 0.329, 0.07351, 0.2767, 0.04462, 0.2522, 0.08785, 0.2775, 0.09119, 0.2767, 0.04462, 0.2775, 0.09119, 0.3025, 0.08687, 0.2767, 0.04462, 0.1257, 0.08741, 0.1523, 0.07413, 0.1003, 0.04483, 0.2253, 0.07515, 0.2522, 0.08785, 0.2767, 0.04462, 0.1004, 0.09127, 0.1257, 0.08741, 0.1003, 0.04483, 0.2484, 0.313, 0.2801, 0.3086, 0.2775, 0.09119, 0.2522, 0.08785, 0.2801, 0.3086, 0.3117, 0.3124, 0.3025, 0.08687, 0.2775, 0.09119, 0.3117, 0.3124, 0.3477, 0.3268, 0.329, 0.07351, 0.3025, 0.08687, 0.103, 0.3091, 0.1348, 0.3128, 0.1257, 0.08741, 0.1004, 0.09127, 0.7992, 0.664, 0.8333, 0.6499, 0.84, 0.4359, 0.8179, 0.4253, 0.8333, 0.6499, 0.7992, 0.664, 0.8638, 0.7006, 0.7335, 0.6478, 0.7675, 0.6614, 0.744, 0.4206, 0.7231, 0.4322, 0.7675, 0.6614, 0.7335, 0.6478, 0.7037, 0.6988, 0.6736, 0.648, 0.6393, 0.6618, 0.7037, 0.6988, 0.9276, 0.6625, 0.8931, 0.6493, 0.8638, 0.7006, 0.8931, 0.6493, 0.8632, 0.6458, 0.8638, 0.7006, 0.8632, 0.6458, 0.8333, 0.6499, 0.8638, 0.7006, 0.7335, 0.6478, 0.7035, 0.6441, 0.7037, 0.6988, 0.7035, 0.6441, 0.6736, 0.648, 0.7037, 0.6988, 0.6393, 0.6618, 0.6736, 0.648, 0.6814, 0.4329, 0.6594, 0.4223, 0.6736, 0.648, 0.7035, 0.6441, 0.7023, 0.4361, 0.6814, 0.4329, 0.6594, 0.4223, 0.6814, 0.4329, 0.7015, 0.3972, 0.6814, 0.4329, 0.7023, 0.4361, 0.7015, 0.3972, 0.8816, 0.4349, 0.9032, 0.4237, 0.8602, 0.3997, 0.84, 0.4359, 0.861, 0.4387, 0.8602, 0.3997, 0.861, 0.4387, 0.8816, 0.4349, 0.8602, 0.3997, 0.7231, 0.4322, 0.744, 0.4206, 0.7015, 0.3972, 0.8179, 0.4253, 0.84, 0.4359, 0.8602, 0.3997, 0.7023, 0.4361, 0.7231, 0.4322, 0.7015, 0.3972, 0.8333, 0.6499, 0.8632, 0.6458, 0.861, 0.4387, 0.84, 0.4359, 0.8632, 0.6458, 0.8931, 0.6493, 0.8816, 0.4349, 0.861, 0.4387, 0.8931, 0.6493, 0.9276, 0.6625, 0.9032, 0.4237, 0.8816, 0.4349, 0.7035, 0.6441, 0.7335, 0.6478, 0.7231, 0.4322, 0.7023, 0.4361, 0.5939, 0.3254, 0.6231, 0.3129, 0.6293, 0.07178, 0.6077, 0.06083, 0.6231, 0.3129, 0.5939, 0.3254, 0.6494, 0.3567, 0.5017, 0.3139, 0.5308, 0.3267, 0.5192, 0.06164, 0.4975, 0.07241, 0.5308, 0.3267, 0.5017, 0.3139, 0.475, 0.3574, 0.4488, 0.3136, 0.4196, 0.3261, 0.475, 0.3574, 0.7051, 0.3258, 0.676, 0.3131, 0.6494, 0.3567, 0.676, 0.3131, 0.6496, 0.3094, 0.6494, 0.3567, 0.6496, 0.3094, 0.6231, 0.3129, 0.6494, 0.3567, 0.5017, 0.3139, 0.4753, 0.3101, 0.475, 0.3574, 0.4753, 0.3101, 0.4488, 0.3136, 0.475, 0.3574, 0.4196, 0.3261, 0.4488, 0.3136, 0.4558, 0.07217, 0.4342, 0.06116, 0.4488, 0.3136, 0.4753, 0.3101, 0.4766, 0.0756, 0.4558, 0.07217, 0.4342, 0.06116, 0.4558, 0.07217, 0.4768, 0.03795, 0.4558, 0.07217, 0.4766, 0.0756, 0.4768, 0.03795, 0.6711, 0.07165, 0.6927, 0.0608, 0.6502, 0.03732, 0.6293, 0.07178, 0.6503, 0.07493, 0.6502, 0.03732, 0.6503, 0.07493, 0.6711, 0.07165, 0.6502, 0.03732, 0.4975, 0.07241, 0.5192, 0.06164, 0.4768, 0.03795, 0.6077, 0.06083, 0.6293, 0.07178, 0.6502, 0.03732, 0.4766, 0.0756, 0.4975, 0.07241, 0.4768, 0.03795, 0.6231, 0.3129, 0.6496, 0.3094, 0.6503, 0.07493, 0.6293, 0.07178, 0.6496, 0.3094, 0.676, 0.3131, 0.6711, 0.07165, 0.6503, 0.07493, 0.676, 0.3131, 0.7051, 0.3258, 0.6927, 0.0608, 0.6711, 0.07165, 0.4753, 0.3101, 0.5017, 0.3139, 0.4975, 0.07241, 0.4766, 0.0756])
me_cube_007.materials.append(mat_frog)
me_cube_007.update()
arm_armature = bpy.data.armatures.new('Armature')  # bones are not reproduced

# ---- objects
ob_frog_armature = bpy.data.objects.new('frog_armature', arm_armature)
ob_frog_model = bpy.data.objects.new('frog_model', me_cube_007)

# ---- transforms, parenting, visibility, modifiers, constraints
ob_frog_armature.location = (0.0, 0.0, 0.0)
ob_frog_armature.show_in_front = True
ob_frog_model.parent = ob_frog_armature
ob_frog_model.location = (0.0, 0.0, 0.0)
_vg = ob_frog_model.vertex_groups.new(name='body')
_vg.add([0, 1, 2, 3, 4, 5, 6, 7, 8, 9, 10, 11, 12, 13, 14, 15, 16, 17, 18, 19, 20, 21, 22, 23, 24, 25, 26, 27, 28, 29, 30, 31, 32, 33, 34, 35, 36, 37, 38, 39, 40, 41], 1.0, 'REPLACE')
_vg = ob_frog_model.vertex_groups.new(name='eye.l')
_vg.add([58, 59, 60, 61, 62, 63, 64, 65, 66, 67, 68, 69, 70, 71, 72, 73], 1.0, 'REPLACE')
_vg = ob_frog_model.vertex_groups.new(name='eye.r')
_vg.add([42, 43, 44, 45, 46, 47, 48, 49, 50, 51, 52, 53, 54, 55, 56, 57], 1.0, 'REPLACE')
_vg = ob_frog_model.vertex_groups.new(name='leg_top_rear.l')
_vg.add([148, 149, 150, 151, 152, 153, 154, 155, 156, 157, 158, 159, 160, 161, 162, 163, 164, 165], 1.0, 'REPLACE')
_vg = ob_frog_model.vertex_groups.new(name='leg_bottom_rear.l')
_vg.add([166, 167, 168, 169, 170, 171, 172, 173, 174, 175, 176, 177, 178, 179, 180, 181, 182, 183], 1.0, 'REPLACE')
_vg = ob_frog_model.vertex_groups.new(name='foot_rear.l')
_vg.add([120, 121, 122, 123, 124, 125, 126, 127, 128, 129, 130, 131, 132, 133, 134, 135, 136, 137, 138, 139, 140, 141, 142, 143, 144, 145, 146, 147], 1.0, 'REPLACE')
_vg = ob_frog_model.vertex_groups.new(name='leg_top_front.l')
_vg.add([184, 185, 186, 187, 188, 189, 190, 191, 192, 193, 194, 195, 196, 197, 198, 199, 200, 201], 1.0, 'REPLACE')
_vg = ob_frog_model.vertex_groups.new(name='leg_bottom_front.l')
_vg.add([102, 103, 104, 105, 106, 107, 108, 109, 110, 111, 112, 113, 114, 115, 116, 117, 118, 119], 1.0, 'REPLACE')
_vg = ob_frog_model.vertex_groups.new(name='foot_front.l')
_vg.add([74, 75, 76, 77, 78, 79, 80, 81, 82, 83, 84, 85, 86, 87, 88, 89, 90, 91, 92, 93, 94, 95, 96, 97, 98, 99, 100, 101], 1.0, 'REPLACE')
_vg = ob_frog_model.vertex_groups.new(name='leg_top_rear.r')
_vg.add([276, 277, 278, 279, 280, 281, 282, 283, 284, 285, 286, 287, 288, 289, 290, 291, 292, 293], 1.0, 'REPLACE')
_vg = ob_frog_model.vertex_groups.new(name='leg_bottom_rear.r')
_vg.add([294, 295, 296, 297, 298, 299, 300, 301, 302, 303, 304, 305, 306, 307, 308, 309, 310, 311], 1.0, 'REPLACE')
_vg = ob_frog_model.vertex_groups.new(name='foot_rear.r')
_vg.add([248, 249, 250, 251, 252, 253, 254, 255, 256, 257, 258, 259, 260, 261, 262, 263, 264, 265, 266, 267, 268, 269, 270, 271, 272, 273, 274, 275], 1.0, 'REPLACE')
_vg = ob_frog_model.vertex_groups.new(name='leg_top_front.r')
_vg.add([312, 313, 314, 315, 316, 317, 318, 319, 320, 321, 322, 323, 324, 325, 326, 327, 328, 329], 1.0, 'REPLACE')
_vg = ob_frog_model.vertex_groups.new(name='leg_bottom_front.r')
_vg.add([230, 231, 232, 233, 234, 235, 236, 237, 238, 239, 240, 241, 242, 243, 244, 245, 246, 247], 1.0, 'REPLACE')
_vg = ob_frog_model.vertex_groups.new(name='foot_front.r')
_vg.add([202, 203, 204, 205, 206, 207, 208, 209, 210, 211, 212, 213, 214, 215, 216, 217, 218, 219, 220, 221, 222, 223, 224, 225, 226, 227, 228, 229], 1.0, 'REPLACE')
_m = ob_frog_model.modifiers.new('Armature', 'ARMATURE')
_m.object = ob_frog_armature

# ---- collection membership
col_collection.objects.link(ob_frog_armature)
col_collection.objects.link(ob_frog_model)

# ---- scene / render settings (as saved in the file)
scene.frame_start = 1; scene.frame_end = 24; scene.frame_set(1)
scene.render.engine = 'BLENDER_EEVEE_NEXT'
bpy.context.view_layer.update()

# ---- added for rendering (the .blend has no active camera and no usable light): camera, sun
cam_auto = bpy.data.cameras.new('AutoCamera')
cam_auto.lens = 50.0
cam_auto.sensor_width = 36.0
cam_auto.clip_end = 1000.0
ob_auto_camera = bpy.data.objects.new('AutoCamera', cam_auto)
scene.collection.objects.link(ob_auto_camera)
ob_auto_camera.location = (0.943018, -1.10371, 1.01818)
ob_auto_camera.rotation_euler = (1.09748, -7.21219e-08, 0.694738)
scene.camera = ob_auto_camera
light_auto_sun = bpy.data.lights.new('AutoSun', 'SUN')
light_auto_sun.energy = 3.0
light_auto_sun.angle = 0.0523599
ob_auto_sun = bpy.data.objects.new('AutoSun', light_auto_sun)
scene.collection.objects.link(ob_auto_sun)
ob_auto_sun.rotation_euler = (0.872665, 0.174533, 0.523599)
bpy.context.view_layer.update()
